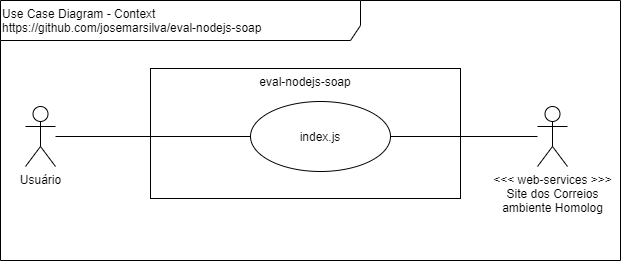

The diagram above was exported from draw.io. Its source (the exported page's mxGraphModel, read from the mxfile embedded in the PNG):
<mxGraphModel dx="868" dy="388" grid="1" gridSize="10" guides="1" tooltips="1" connect="1" arrows="1" fold="1" page="1" pageScale="1" pageWidth="827" pageHeight="1169" math="0" shadow="0">
  <root>
    <mxCell id="0" />
    <mxCell id="1" parent="0" />
    <mxCell id="6OetropUeBoLzL2Sj7KS-1" value="Use Case Diagram - Context&lt;br&gt;https://github.com/josemarsilva/eval-nodejs-soap" style="shape=umlFrame;whiteSpace=wrap;html=1;width=360;height=40;verticalAlign=top;align=left;" parent="1" vertex="1">
      <mxGeometry x="10" y="10" width="620" height="260" as="geometry" />
    </mxCell>
    <mxCell id="6OetropUeBoLzL2Sj7KS-2" value="&lt;div style=&quot;text-align: center&quot;&gt;&lt;span&gt;Usuário&lt;/span&gt;&lt;/div&gt;" style="shape=umlActor;verticalLabelPosition=bottom;labelBackgroundColor=#ffffff;verticalAlign=top;html=1;align=center;" parent="1" vertex="1">
      <mxGeometry x="35" y="116" width="30" height="60" as="geometry" />
    </mxCell>
    <mxCell id="6OetropUeBoLzL2Sj7KS-3" value="eval-nodejs-soap" style="rounded=0;whiteSpace=wrap;html=1;align=center;verticalAlign=top;" parent="1" vertex="1">
      <mxGeometry x="160" y="78" width="310" height="130" as="geometry" />
    </mxCell>
    <mxCell id="6OetropUeBoLzL2Sj7KS-5" style="edgeStyle=orthogonalEdgeStyle;rounded=0;orthogonalLoop=1;jettySize=auto;html=1;endArrow=none;endFill=0;entryX=0;entryY=0.5;entryDx=0;entryDy=0;" parent="1" source="6OetropUeBoLzL2Sj7KS-2" target="9o6j3-gIA0Xrd9TZLxnB-6" edge="1">
      <mxGeometry relative="1" as="geometry" />
    </mxCell>
    <mxCell id="9o6j3-gIA0Xrd9TZLxnB-6" value="index.js" style="ellipse;whiteSpace=wrap;html=1;align=center;" parent="1" vertex="1">
      <mxGeometry x="260" y="111" width="140" height="70" as="geometry" />
    </mxCell>
    <mxCell id="Dg2TFxlQ4M_Jsx3ywadF-2" style="edgeStyle=orthogonalEdgeStyle;rounded=0;orthogonalLoop=1;jettySize=auto;html=1;endArrow=none;endFill=0;" edge="1" parent="1" source="Dg2TFxlQ4M_Jsx3ywadF-1" target="9o6j3-gIA0Xrd9TZLxnB-6">
      <mxGeometry relative="1" as="geometry" />
    </mxCell>
    <mxCell id="Dg2TFxlQ4M_Jsx3ywadF-1" value="&amp;lt;&amp;lt;&amp;lt; web-services &amp;gt;&amp;gt;&amp;gt;&lt;br&gt;Site dos Correios&lt;br&gt;ambiente Homolog" style="shape=umlActor;verticalLabelPosition=bottom;labelBackgroundColor=#ffffff;verticalAlign=top;html=1;align=center;" vertex="1" parent="1">
      <mxGeometry x="547" y="116" width="30" height="60" as="geometry" />
    </mxCell>
  </root>
</mxGraphModel>